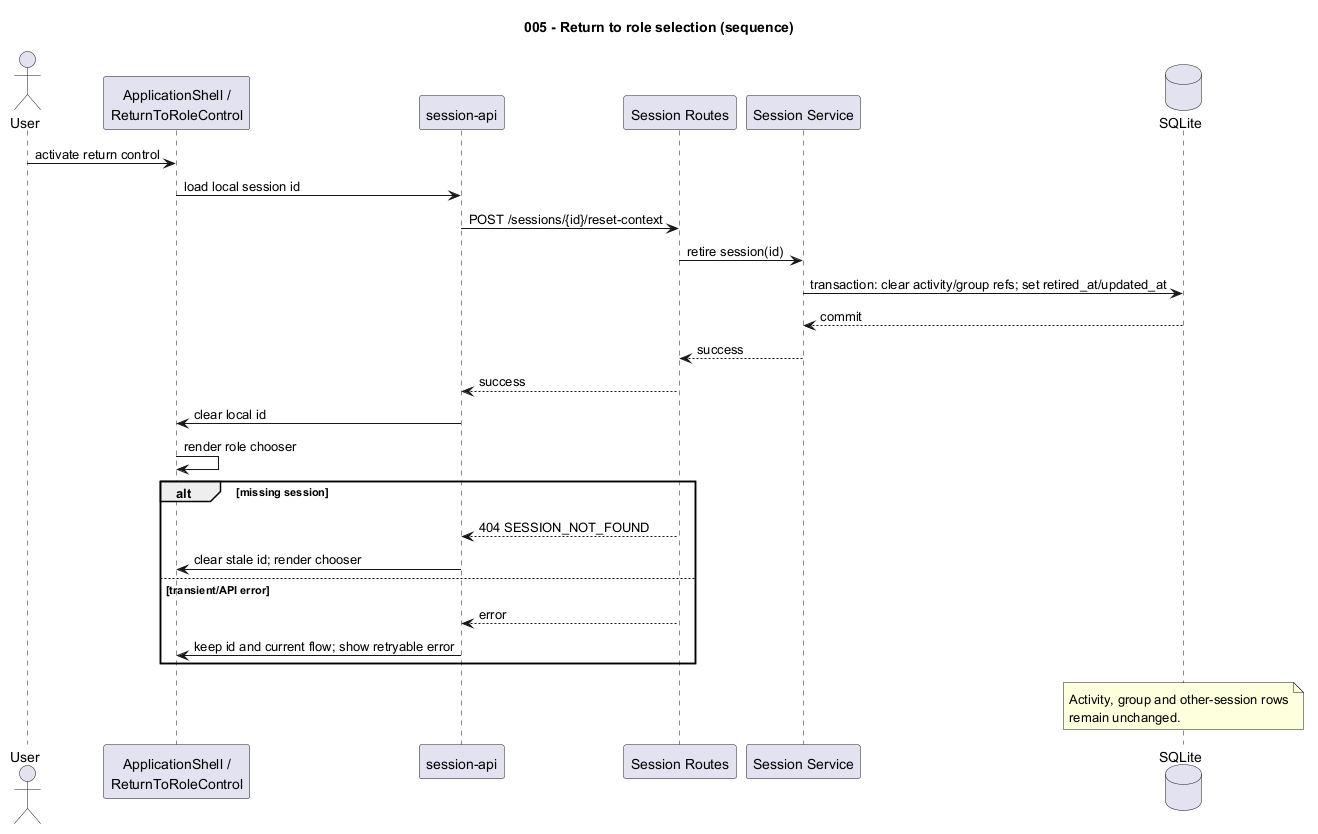

The diagram above was rendered by PlantUML. Its source (embedded in the PNG):
@startuml
title 005 - Return to role selection (sequence)
actor User
participant "ApplicationShell /\nReturnToRoleControl" as UI
participant "session-api" as Client
participant "Session Routes" as API
participant "Session Service" as Service
database SQLite

User -> UI : activate return control
UI -> Client : load local session id
Client -> API : POST /sessions/{id}/reset-context
API -> Service : retire session(id)
Service -> SQLite : transaction: clear activity/group refs; set retired_at/updated_at
SQLite --> Service : commit
Service --> API : success
API --> Client : success
Client -> UI : clear local id
UI -> UI : render role chooser

alt missing session
  API --> Client : 404 SESSION_NOT_FOUND
  Client -> UI : clear stale id; render chooser
else transient/API error
  API --> Client : error
  Client -> UI : keep id and current flow; show retryable error
end
note over SQLite
Activity, group and other-session rows
remain unchanged.
end note
@enduml